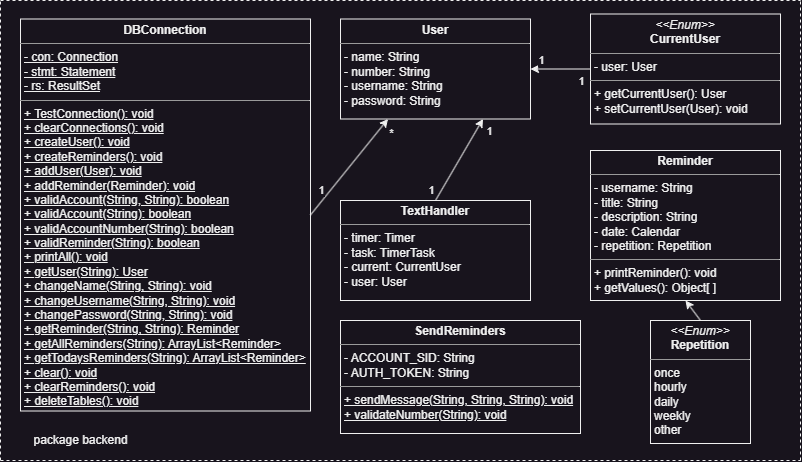

The diagram above was exported from draw.io. Its source (the exported page's mxGraphModel, read from the mxfile embedded in the PNG):
<mxGraphModel dx="1221" dy="668" grid="1" gridSize="10" guides="1" tooltips="1" connect="1" arrows="1" fold="1" page="1" pageScale="1" pageWidth="1169" pageHeight="827" math="0" shadow="0">
  <root>
    <mxCell id="WIyWlLk6GJQsqaUBKTNV-0" />
    <mxCell id="WIyWlLk6GJQsqaUBKTNV-1" parent="WIyWlLk6GJQsqaUBKTNV-0" />
    <mxCell id="DeTHfe0bs15oz1vpN3Jo-30" value="&lt;p style=&quot;margin:0px;margin-top:4px;text-align:center;&quot;&gt;&lt;i&gt;&amp;lt;&amp;lt;Enum&amp;gt;&amp;gt;&lt;/i&gt;&lt;br&gt;&lt;b&gt;CurrentUser&lt;/b&gt;&lt;/p&gt;&lt;hr size=&quot;1&quot;&gt;&lt;p style=&quot;margin:0px;margin-left:4px;&quot;&gt;- user: User&lt;br&gt;&lt;/p&gt;&lt;hr size=&quot;1&quot;&gt;&lt;p style=&quot;margin:0px;margin-left:4px;&quot;&gt;+ getCurrentUser(): User&lt;/p&gt;&lt;p style=&quot;margin:0px;margin-left:4px;&quot;&gt;+ setCurrentUser(User): void&lt;/p&gt;" style="verticalAlign=top;align=left;overflow=fill;fontSize=12;fontFamily=Helvetica;html=1;whiteSpace=wrap;" parent="WIyWlLk6GJQsqaUBKTNV-1" vertex="1">
      <mxGeometry x="774" y="196.5" width="190" height="110" as="geometry" />
    </mxCell>
    <mxCell id="DeTHfe0bs15oz1vpN3Jo-31" value="&lt;p style=&quot;margin:0px;margin-top:4px;text-align:center;&quot;&gt;&lt;b&gt;DBConnection&lt;/b&gt;&lt;/p&gt;&lt;hr size=&quot;1&quot;&gt;&lt;p style=&quot;margin:0px;margin-left:4px;&quot;&gt;&lt;u&gt;- con: Connection&lt;/u&gt;&lt;/p&gt;&lt;p style=&quot;margin:0px;margin-left:4px;&quot;&gt;&lt;u&gt;- stmt: Statement&lt;/u&gt;&lt;/p&gt;&lt;p style=&quot;margin:0px;margin-left:4px;&quot;&gt;&lt;u&gt;- rs: ResultSet&lt;/u&gt;&lt;/p&gt;&lt;hr size=&quot;1&quot;&gt;&lt;p style=&quot;margin:0px;margin-left:4px;&quot;&gt;&lt;u&gt;+ TestConnection(): void&lt;/u&gt;&lt;/p&gt;&lt;p style=&quot;margin:0px;margin-left:4px;&quot;&gt;&lt;u&gt;+ clearConnections(): void&lt;/u&gt;&lt;/p&gt;&lt;p style=&quot;margin:0px;margin-left:4px;&quot;&gt;&lt;u&gt;+ createUser(): void&lt;/u&gt;&lt;/p&gt;&lt;p style=&quot;margin:0px;margin-left:4px;&quot;&gt;&lt;u&gt;+ createReminders(): void&lt;/u&gt;&lt;/p&gt;&lt;p style=&quot;margin:0px;margin-left:4px;&quot;&gt;&lt;u&gt;+ addUser(User): void&lt;/u&gt;&lt;/p&gt;&lt;p style=&quot;margin:0px;margin-left:4px;&quot;&gt;&lt;u&gt;+ addReminder(Reminder): void&lt;/u&gt;&lt;/p&gt;&lt;p style=&quot;margin:0px;margin-left:4px;&quot;&gt;&lt;u&gt;+ validAccount(String, String): boolean&lt;/u&gt;&lt;/p&gt;&lt;p style=&quot;margin:0px;margin-left:4px;&quot;&gt;&lt;u&gt;+ validAccount(String): boolean&lt;/u&gt;&lt;/p&gt;&lt;p style=&quot;margin:0px;margin-left:4px;&quot;&gt;&lt;u&gt;+ validAccountNumber(String): boolean&lt;/u&gt;&lt;/p&gt;&lt;p style=&quot;margin:0px;margin-left:4px;&quot;&gt;&lt;u&gt;+ validReminder(String): boolean&lt;/u&gt;&lt;/p&gt;&lt;p style=&quot;margin:0px;margin-left:4px;&quot;&gt;&lt;u&gt;+ printAll(): void&lt;/u&gt;&lt;/p&gt;&lt;p style=&quot;margin:0px;margin-left:4px;&quot;&gt;&lt;u&gt;+ getUser(String): User&lt;/u&gt;&lt;/p&gt;&lt;p style=&quot;margin:0px;margin-left:4px;&quot;&gt;&lt;u&gt;+ changeName(String, String): void&lt;/u&gt;&lt;/p&gt;&lt;p style=&quot;margin:0px;margin-left:4px;&quot;&gt;&lt;u&gt;+ changeUsername(String, String): void&lt;/u&gt;&lt;/p&gt;&lt;p style=&quot;margin:0px;margin-left:4px;&quot;&gt;&lt;u&gt;+ changePassword(String, String): void&lt;/u&gt;&lt;/p&gt;&lt;p style=&quot;margin:0px;margin-left:4px;&quot;&gt;&lt;u&gt;+ getReminder(String, String): Reminder&lt;/u&gt;&lt;/p&gt;&lt;p style=&quot;margin:0px;margin-left:4px;&quot;&gt;&lt;u&gt;+ getAllReminders(String): ArrayList&amp;lt;Reminder&amp;gt;&lt;/u&gt;&lt;/p&gt;&lt;p style=&quot;margin:0px;margin-left:4px;&quot;&gt;&lt;u&gt;+ getTodaysReminders(String): ArrayList&amp;lt;Reminder&amp;gt;&lt;/u&gt;&lt;/p&gt;&lt;p style=&quot;margin:0px;margin-left:4px;&quot;&gt;&lt;u&gt;+ clear(): void&lt;/u&gt;&lt;/p&gt;&lt;p style=&quot;margin:0px;margin-left:4px;&quot;&gt;&lt;u&gt;+ clearReminders(): void&lt;/u&gt;&lt;/p&gt;&lt;p style=&quot;margin:0px;margin-left:4px;&quot;&gt;&lt;u&gt;+ deleteTables(): void&lt;/u&gt;&lt;/p&gt;" style="verticalAlign=top;align=left;overflow=fill;fontSize=12;fontFamily=Helvetica;html=1;whiteSpace=wrap;" parent="WIyWlLk6GJQsqaUBKTNV-1" vertex="1">
      <mxGeometry x="204" y="201.5" width="290" height="392" as="geometry" />
    </mxCell>
    <mxCell id="DeTHfe0bs15oz1vpN3Jo-32" value="&lt;p style=&quot;margin:0px;margin-top:4px;text-align:center;&quot;&gt;&lt;b&gt;Reminder&lt;/b&gt;&lt;/p&gt;&lt;hr size=&quot;1&quot;&gt;&lt;p style=&quot;margin:0px;margin-left:4px;&quot;&gt;- username: String&lt;/p&gt;&lt;p style=&quot;margin:0px;margin-left:4px;&quot;&gt;- title: String&lt;/p&gt;&lt;p style=&quot;margin:0px;margin-left:4px;&quot;&gt;- description: String&lt;/p&gt;&lt;p style=&quot;margin:0px;margin-left:4px;&quot;&gt;- date: Calendar&lt;/p&gt;&lt;p style=&quot;margin:0px;margin-left:4px;&quot;&gt;- repetition: Repetition&lt;/p&gt;&lt;hr size=&quot;1&quot;&gt;&lt;p style=&quot;margin:0px;margin-left:4px;&quot;&gt;+ printReminder(): void&lt;/p&gt;&lt;p style=&quot;margin:0px;margin-left:4px;&quot;&gt;+ getValues(): Object[ ]&lt;/p&gt;" style="verticalAlign=top;align=left;overflow=fill;fontSize=12;fontFamily=Helvetica;html=1;whiteSpace=wrap;" parent="WIyWlLk6GJQsqaUBKTNV-1" vertex="1">
      <mxGeometry x="774" y="333" width="190" height="150" as="geometry" />
    </mxCell>
    <mxCell id="DeTHfe0bs15oz1vpN3Jo-33" value="&lt;p style=&quot;margin:0px;margin-top:4px;text-align:center;&quot;&gt;&lt;i&gt;&amp;lt;&amp;lt;Enum&amp;gt;&amp;gt;&lt;/i&gt;&lt;br&gt;&lt;b&gt;Repetition&lt;/b&gt;&lt;/p&gt;&lt;hr size=&quot;1&quot;&gt;&lt;p style=&quot;margin:0px;margin-left:4px;&quot;&gt;once&lt;/p&gt;&lt;p style=&quot;margin:0px;margin-left:4px;&quot;&gt;hourly&lt;/p&gt;&lt;p style=&quot;margin:0px;margin-left:4px;&quot;&gt;daily&lt;/p&gt;&lt;p style=&quot;margin:0px;margin-left:4px;&quot;&gt;weekly&lt;/p&gt;&lt;p style=&quot;margin:0px;margin-left:4px;&quot;&gt;other&lt;/p&gt;" style="verticalAlign=top;align=left;overflow=fill;fontSize=12;fontFamily=Helvetica;html=1;whiteSpace=wrap;" parent="WIyWlLk6GJQsqaUBKTNV-1" vertex="1">
      <mxGeometry x="834" y="503" width="100" height="123" as="geometry" />
    </mxCell>
    <mxCell id="DeTHfe0bs15oz1vpN3Jo-36" value="&lt;p style=&quot;margin:0px;margin-top:4px;text-align:center;&quot;&gt;&lt;b&gt;SendReminders&lt;/b&gt;&lt;/p&gt;&lt;hr size=&quot;1&quot;&gt;&lt;p style=&quot;margin:0px;margin-left:4px;&quot;&gt;- ACCOUNT_SID: String&lt;/p&gt;&lt;p style=&quot;margin:0px;margin-left:4px;&quot;&gt;- AUTH_TOKEN: String&lt;/p&gt;&lt;hr size=&quot;1&quot;&gt;&lt;p style=&quot;margin:0px;margin-left:4px;&quot;&gt;&lt;u&gt;+ sendMessage(String, String, String): void&lt;/u&gt;&lt;/p&gt;&lt;p style=&quot;margin:0px;margin-left:4px;&quot;&gt;&lt;u&gt;+ validateNumber(String): void&lt;/u&gt;&lt;/p&gt;" style="verticalAlign=top;align=left;overflow=fill;fontSize=12;fontFamily=Helvetica;html=1;whiteSpace=wrap;" parent="WIyWlLk6GJQsqaUBKTNV-1" vertex="1">
      <mxGeometry x="524" y="503" width="240" height="113" as="geometry" />
    </mxCell>
    <mxCell id="M8UNDlRl78q5gCB5uyh5-0" style="edgeStyle=orthogonalEdgeStyle;rounded=0;orthogonalLoop=1;jettySize=auto;html=1;exitX=0.5;exitY=1;exitDx=0;exitDy=0;" edge="1" parent="WIyWlLk6GJQsqaUBKTNV-1" source="DeTHfe0bs15oz1vpN3Jo-36" target="DeTHfe0bs15oz1vpN3Jo-36">
      <mxGeometry relative="1" as="geometry" />
    </mxCell>
    <mxCell id="M8UNDlRl78q5gCB5uyh5-1" value="&lt;p style=&quot;margin:0px;margin-top:4px;text-align:center;&quot;&gt;&lt;b&gt;TextHandler&lt;/b&gt;&lt;/p&gt;&lt;hr size=&quot;1&quot;&gt;&lt;p style=&quot;margin:0px;margin-left:4px;&quot;&gt;- timer: Timer&lt;/p&gt;&lt;p style=&quot;margin:0px;margin-left:4px;&quot;&gt;- task: TimerTask&lt;/p&gt;&lt;p style=&quot;margin:0px;margin-left:4px;&quot;&gt;- current: CurrentUser&lt;/p&gt;&lt;p style=&quot;margin:0px;margin-left:4px;&quot;&gt;- user: User&lt;/p&gt;&lt;p style=&quot;margin:0px;margin-left:4px;&quot;&gt;&lt;br&gt;&lt;/p&gt;" style="verticalAlign=top;align=left;overflow=fill;fontSize=12;fontFamily=Helvetica;html=1;whiteSpace=wrap;" vertex="1" parent="WIyWlLk6GJQsqaUBKTNV-1">
      <mxGeometry x="524" y="383" width="190" height="100" as="geometry" />
    </mxCell>
    <mxCell id="M8UNDlRl78q5gCB5uyh5-2" value="&lt;p style=&quot;margin:0px;margin-top:4px;text-align:center;&quot;&gt;&lt;b&gt;User&lt;/b&gt;&lt;/p&gt;&lt;hr size=&quot;1&quot;&gt;&lt;p style=&quot;margin:0px;margin-left:4px;&quot;&gt;- name: String&lt;/p&gt;&lt;p style=&quot;margin:0px;margin-left:4px;&quot;&gt;- number: String&lt;/p&gt;&lt;p style=&quot;margin:0px;margin-left:4px;&quot;&gt;- username: String&lt;/p&gt;&lt;p style=&quot;margin:0px;margin-left:4px;&quot;&gt;- password: String&lt;/p&gt;&lt;p style=&quot;margin:0px;margin-left:4px;&quot;&gt;&lt;br&gt;&lt;/p&gt;" style="verticalAlign=top;align=left;overflow=fill;fontSize=12;fontFamily=Helvetica;html=1;whiteSpace=wrap;" vertex="1" parent="WIyWlLk6GJQsqaUBKTNV-1">
      <mxGeometry x="524" y="201.5" width="190" height="100" as="geometry" />
    </mxCell>
    <mxCell id="M8UNDlRl78q5gCB5uyh5-5" value="" style="endArrow=classic;html=1;rounded=0;entryX=0.25;entryY=1;entryDx=0;entryDy=0;exitX=1;exitY=0.5;exitDx=0;exitDy=0;" edge="1" parent="WIyWlLk6GJQsqaUBKTNV-1" source="DeTHfe0bs15oz1vpN3Jo-31" target="M8UNDlRl78q5gCB5uyh5-2">
      <mxGeometry width="50" height="50" relative="1" as="geometry">
        <mxPoint x="544" y="393" as="sourcePoint" />
        <mxPoint x="594" y="343" as="targetPoint" />
      </mxGeometry>
    </mxCell>
    <mxCell id="M8UNDlRl78q5gCB5uyh5-20" value="1" style="edgeLabel;html=1;align=center;verticalAlign=middle;resizable=0;points=[];" vertex="1" connectable="0" parent="M8UNDlRl78q5gCB5uyh5-5">
      <mxGeometry x="-0.7144" y="-3" relative="1" as="geometry">
        <mxPoint x="-3" y="-13" as="offset" />
      </mxGeometry>
    </mxCell>
    <mxCell id="M8UNDlRl78q5gCB5uyh5-21" value="*" style="edgeLabel;html=1;align=center;verticalAlign=middle;resizable=0;points=[];" vertex="1" connectable="0" parent="M8UNDlRl78q5gCB5uyh5-5">
      <mxGeometry x="0.72" y="-1" relative="1" as="geometry">
        <mxPoint x="13" as="offset" />
      </mxGeometry>
    </mxCell>
    <mxCell id="M8UNDlRl78q5gCB5uyh5-6" value="" style="endArrow=classic;html=1;rounded=0;entryX=0.75;entryY=1;entryDx=0;entryDy=0;exitX=0.5;exitY=0;exitDx=0;exitDy=0;" edge="1" parent="WIyWlLk6GJQsqaUBKTNV-1" source="M8UNDlRl78q5gCB5uyh5-1" target="M8UNDlRl78q5gCB5uyh5-2">
      <mxGeometry width="50" height="50" relative="1" as="geometry">
        <mxPoint x="584" y="413" as="sourcePoint" />
        <mxPoint x="634" y="363" as="targetPoint" />
      </mxGeometry>
    </mxCell>
    <mxCell id="M8UNDlRl78q5gCB5uyh5-12" value="1" style="edgeLabel;html=1;align=center;verticalAlign=middle;resizable=0;points=[];" vertex="1" connectable="0" parent="M8UNDlRl78q5gCB5uyh5-6">
      <mxGeometry x="0.7245" y="2" relative="1" as="geometry">
        <mxPoint x="14" y="1" as="offset" />
      </mxGeometry>
    </mxCell>
    <mxCell id="M8UNDlRl78q5gCB5uyh5-19" value="1" style="edgeLabel;html=1;align=center;verticalAlign=middle;resizable=0;points=[];" vertex="1" connectable="0" parent="M8UNDlRl78q5gCB5uyh5-6">
      <mxGeometry x="-0.3311" y="2" relative="1" as="geometry">
        <mxPoint x="-19" y="18" as="offset" />
      </mxGeometry>
    </mxCell>
    <mxCell id="M8UNDlRl78q5gCB5uyh5-7" value="" style="endArrow=classic;html=1;rounded=0;exitX=0;exitY=0.5;exitDx=0;exitDy=0;entryX=1;entryY=0.5;entryDx=0;entryDy=0;" edge="1" parent="WIyWlLk6GJQsqaUBKTNV-1" source="DeTHfe0bs15oz1vpN3Jo-30" target="M8UNDlRl78q5gCB5uyh5-2">
      <mxGeometry width="50" height="50" relative="1" as="geometry">
        <mxPoint x="724" y="251.5" as="sourcePoint" />
        <mxPoint x="774" y="201.5" as="targetPoint" />
      </mxGeometry>
    </mxCell>
    <mxCell id="M8UNDlRl78q5gCB5uyh5-17" value="1" style="edgeLabel;html=1;align=center;verticalAlign=middle;resizable=0;points=[];" vertex="1" connectable="0" parent="M8UNDlRl78q5gCB5uyh5-7">
      <mxGeometry x="0.6792" y="-2" relative="1" as="geometry">
        <mxPoint y="-7" as="offset" />
      </mxGeometry>
    </mxCell>
    <mxCell id="M8UNDlRl78q5gCB5uyh5-18" value="1" style="edgeLabel;html=1;align=center;verticalAlign=middle;resizable=0;points=[];" vertex="1" connectable="0" parent="M8UNDlRl78q5gCB5uyh5-7">
      <mxGeometry x="-0.6037" relative="1" as="geometry">
        <mxPoint x="2" y="12" as="offset" />
      </mxGeometry>
    </mxCell>
    <mxCell id="M8UNDlRl78q5gCB5uyh5-8" value="" style="endArrow=classic;html=1;rounded=0;exitX=0.5;exitY=0;exitDx=0;exitDy=0;entryX=0.5;entryY=1;entryDx=0;entryDy=0;" edge="1" parent="WIyWlLk6GJQsqaUBKTNV-1" source="DeTHfe0bs15oz1vpN3Jo-33" target="DeTHfe0bs15oz1vpN3Jo-32">
      <mxGeometry width="50" height="50" relative="1" as="geometry">
        <mxPoint x="984" y="543" as="sourcePoint" />
        <mxPoint x="1034" y="493" as="targetPoint" />
      </mxGeometry>
    </mxCell>
    <mxCell id="M8UNDlRl78q5gCB5uyh5-26" value="" style="endArrow=none;dashed=1;html=1;rounded=0;" edge="1" parent="WIyWlLk6GJQsqaUBKTNV-1">
      <mxGeometry width="50" height="50" relative="1" as="geometry">
        <mxPoint x="184" y="643" as="sourcePoint" />
        <mxPoint x="184" y="183" as="targetPoint" />
      </mxGeometry>
    </mxCell>
    <mxCell id="M8UNDlRl78q5gCB5uyh5-27" value="" style="endArrow=none;dashed=1;html=1;rounded=0;" edge="1" parent="WIyWlLk6GJQsqaUBKTNV-1">
      <mxGeometry width="50" height="50" relative="1" as="geometry">
        <mxPoint x="984" y="643" as="sourcePoint" />
        <mxPoint x="984" y="183" as="targetPoint" />
      </mxGeometry>
    </mxCell>
    <mxCell id="M8UNDlRl78q5gCB5uyh5-29" value="" style="endArrow=none;dashed=1;html=1;rounded=0;" edge="1" parent="WIyWlLk6GJQsqaUBKTNV-1">
      <mxGeometry width="50" height="50" relative="1" as="geometry">
        <mxPoint x="184" y="643" as="sourcePoint" />
        <mxPoint x="984" y="643" as="targetPoint" />
      </mxGeometry>
    </mxCell>
    <mxCell id="M8UNDlRl78q5gCB5uyh5-30" value="" style="endArrow=none;dashed=1;html=1;rounded=0;" edge="1" parent="WIyWlLk6GJQsqaUBKTNV-1">
      <mxGeometry width="50" height="50" relative="1" as="geometry">
        <mxPoint x="184" y="183" as="sourcePoint" />
        <mxPoint x="984" y="183" as="targetPoint" />
      </mxGeometry>
    </mxCell>
    <mxCell id="M8UNDlRl78q5gCB5uyh5-31" value="package backend" style="text;html=1;align=center;verticalAlign=middle;resizable=0;points=[];autosize=1;strokeColor=none;fillColor=none;" vertex="1" parent="WIyWlLk6GJQsqaUBKTNV-1">
      <mxGeometry x="204" y="608" width="120" height="30" as="geometry" />
    </mxCell>
  </root>
</mxGraphModel>